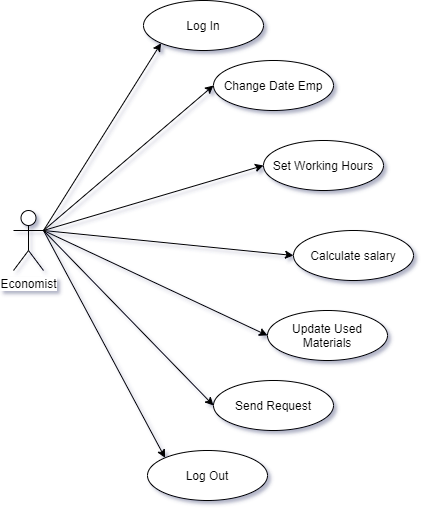

The diagram above was exported from draw.io. Its source (the exported page's mxGraphModel, read from the mxfile embedded in the PNG):
<mxGraphModel dx="840" dy="515" grid="1" gridSize="10" guides="1" tooltips="1" connect="1" arrows="1" fold="1" page="1" pageScale="1" pageWidth="827" pageHeight="1169" background="#ffffff" math="0" shadow="1">
  <root>
    <mxCell id="0" />
    <mxCell id="1" parent="0" />
    <mxCell id="9VOee9C4Qs604uOt_QCn-1" value="Economist" style="shape=umlActor;verticalLabelPosition=bottom;labelBackgroundColor=#ffffff;verticalAlign=top;html=1;outlineConnect=0;" vertex="1" parent="1">
      <mxGeometry x="40" y="440" width="30" height="60" as="geometry" />
    </mxCell>
    <mxCell id="9VOee9C4Qs604uOt_QCn-2" value="" style="endArrow=classic;html=1;entryX=0;entryY=1;entryDx=0;entryDy=0;exitX=1;exitY=0.3333333333333333;exitDx=0;exitDy=0;exitPerimeter=0;" edge="1" parent="1" source="9VOee9C4Qs604uOt_QCn-1" target="9VOee9C4Qs604uOt_QCn-3">
      <mxGeometry width="50" height="50" relative="1" as="geometry">
        <mxPoint x="110" y="410" as="sourcePoint" />
        <mxPoint x="160" y="360" as="targetPoint" />
      </mxGeometry>
    </mxCell>
    <mxCell id="9VOee9C4Qs604uOt_QCn-3" value="Log In" style="ellipse;whiteSpace=wrap;html=1;" vertex="1" parent="1">
      <mxGeometry x="170" y="230" width="120" height="50" as="geometry" />
    </mxCell>
    <mxCell id="9VOee9C4Qs604uOt_QCn-4" value="Change Date Emp" style="ellipse;whiteSpace=wrap;html=1;" vertex="1" parent="1">
      <mxGeometry x="240" y="290" width="120" height="50" as="geometry" />
    </mxCell>
    <mxCell id="9VOee9C4Qs604uOt_QCn-6" value="Set Working Hours" style="ellipse;whiteSpace=wrap;html=1;" vertex="1" parent="1">
      <mxGeometry x="290" y="370" width="120" height="50" as="geometry" />
    </mxCell>
    <mxCell id="9VOee9C4Qs604uOt_QCn-7" value="Calculate salary" style="ellipse;whiteSpace=wrap;html=1;" vertex="1" parent="1">
      <mxGeometry x="320" y="460" width="120" height="50" as="geometry" />
    </mxCell>
    <mxCell id="9VOee9C4Qs604uOt_QCn-8" value="Update Used Materials" style="ellipse;whiteSpace=wrap;html=1;" vertex="1" parent="1">
      <mxGeometry x="294" y="540" width="120" height="50" as="geometry" />
    </mxCell>
    <mxCell id="9VOee9C4Qs604uOt_QCn-9" value="Send Request" style="ellipse;whiteSpace=wrap;html=1;" vertex="1" parent="1">
      <mxGeometry x="240" y="610" width="120" height="50" as="geometry" />
    </mxCell>
    <mxCell id="9VOee9C4Qs604uOt_QCn-10" value="Log Out" style="ellipse;whiteSpace=wrap;html=1;" vertex="1" parent="1">
      <mxGeometry x="174" y="680" width="120" height="50" as="geometry" />
    </mxCell>
    <mxCell id="9VOee9C4Qs604uOt_QCn-12" value="" style="endArrow=classic;html=1;entryX=0;entryY=0.5;entryDx=0;entryDy=0;exitX=1;exitY=0.3333333333333333;exitDx=0;exitDy=0;exitPerimeter=0;" edge="1" parent="1" source="9VOee9C4Qs604uOt_QCn-1" target="9VOee9C4Qs604uOt_QCn-4">
      <mxGeometry width="50" height="50" relative="1" as="geometry">
        <mxPoint x="150" y="480" as="sourcePoint" />
        <mxPoint x="200" y="430" as="targetPoint" />
      </mxGeometry>
    </mxCell>
    <mxCell id="9VOee9C4Qs604uOt_QCn-13" value="" style="endArrow=classic;html=1;entryX=0;entryY=0.5;entryDx=0;entryDy=0;exitX=1;exitY=0.3333333333333333;exitDx=0;exitDy=0;exitPerimeter=0;" edge="1" parent="1" source="9VOee9C4Qs604uOt_QCn-1" target="9VOee9C4Qs604uOt_QCn-6">
      <mxGeometry width="50" height="50" relative="1" as="geometry">
        <mxPoint x="170" y="510" as="sourcePoint" />
        <mxPoint x="220" y="460" as="targetPoint" />
      </mxGeometry>
    </mxCell>
    <mxCell id="9VOee9C4Qs604uOt_QCn-14" value="" style="endArrow=classic;html=1;entryX=0;entryY=0.5;entryDx=0;entryDy=0;exitX=1;exitY=0.3333333333333333;exitDx=0;exitDy=0;exitPerimeter=0;" edge="1" parent="1" source="9VOee9C4Qs604uOt_QCn-1" target="9VOee9C4Qs604uOt_QCn-7">
      <mxGeometry width="50" height="50" relative="1" as="geometry">
        <mxPoint x="170" y="510" as="sourcePoint" />
        <mxPoint x="220" y="460" as="targetPoint" />
      </mxGeometry>
    </mxCell>
    <mxCell id="9VOee9C4Qs604uOt_QCn-15" value="" style="endArrow=classic;html=1;entryX=0;entryY=0.5;entryDx=0;entryDy=0;exitX=1;exitY=0.3333333333333333;exitDx=0;exitDy=0;exitPerimeter=0;" edge="1" parent="1" source="9VOee9C4Qs604uOt_QCn-1" target="9VOee9C4Qs604uOt_QCn-8">
      <mxGeometry width="50" height="50" relative="1" as="geometry">
        <mxPoint x="150" y="530" as="sourcePoint" />
        <mxPoint x="190" y="530" as="targetPoint" />
      </mxGeometry>
    </mxCell>
    <mxCell id="9VOee9C4Qs604uOt_QCn-16" value="" style="endArrow=classic;html=1;exitX=1;exitY=0.3333333333333333;exitDx=0;exitDy=0;exitPerimeter=0;entryX=0;entryY=0.5;entryDx=0;entryDy=0;" edge="1" parent="1" source="9VOee9C4Qs604uOt_QCn-1" target="9VOee9C4Qs604uOt_QCn-9">
      <mxGeometry width="50" height="50" relative="1" as="geometry">
        <mxPoint x="130" y="620" as="sourcePoint" />
        <mxPoint x="180" y="570" as="targetPoint" />
      </mxGeometry>
    </mxCell>
    <mxCell id="9VOee9C4Qs604uOt_QCn-17" value="" style="endArrow=classic;html=1;entryX=0;entryY=0;entryDx=0;entryDy=0;exitX=1;exitY=0.3333333333333333;exitDx=0;exitDy=0;exitPerimeter=0;" edge="1" parent="1" source="9VOee9C4Qs604uOt_QCn-1" target="9VOee9C4Qs604uOt_QCn-10">
      <mxGeometry width="50" height="50" relative="1" as="geometry">
        <mxPoint x="70" y="610" as="sourcePoint" />
        <mxPoint x="120" y="560" as="targetPoint" />
      </mxGeometry>
    </mxCell>
  </root>
</mxGraphModel>